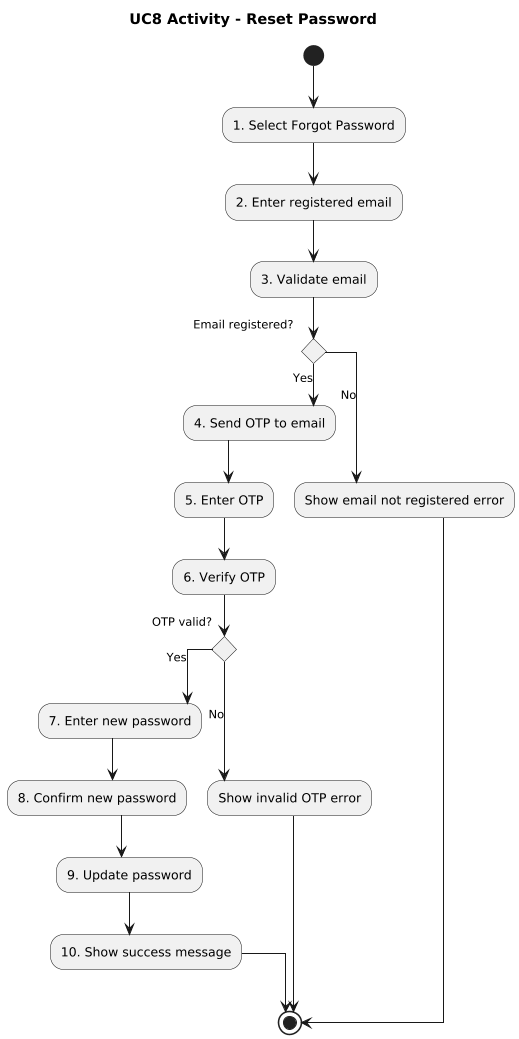

The diagram above was rendered by PlantUML. Its source (embedded in the PNG):
@startuml
title UC8 Activity - Reset Password
top to bottom direction
skinparam dpi 100
skinparam linetype ortho
skinparam shadowing false
skinparam roundcorner 12

' =========================================================
' Step 1: User selects Forgot Password.
' Step 2: User enters registered email.
' Step 3: System validates email.
' Step 4: System sends OTP to email.
' Step 5: User enters OTP.
' Step 6: System verifies OTP.
' Step 7: If valid, allow password reset.
' Step 8: User enters new password.
' Step 9: System updates password.
' Step 10: Show success message.
' =========================================================

(*) --> "1. Select Forgot Password"
--> "2. Enter registered email"
--> "3. Validate email"

if "Email registered?" then
  -->[Yes] "4. Send OTP to email"
  --> "5. Enter OTP"
  --> "6. Verify OTP"

  if "OTP valid?" then
    -->[Yes] "7. Enter new password"
    --> "8. Confirm new password"
    --> "9. Update password"
    --> "10. Show success message"
    --> (*)
  else
    -->[No] "Show invalid OTP error"
    --> (*)
  endif

else
  -->[No] "Show email not registered error"
  --> (*)
endif
@enduml